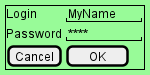

The diagram above was rendered by PlantUML. Its source (embedded in the PNG):
@startsalt
<style>
saltDiagram {
  BackgroundColor palegreen
}
</style>
{+
  Login    | "MyName   "
  Password | "****     "
  [Cancel] | [  OK   ]
}
@endsalt